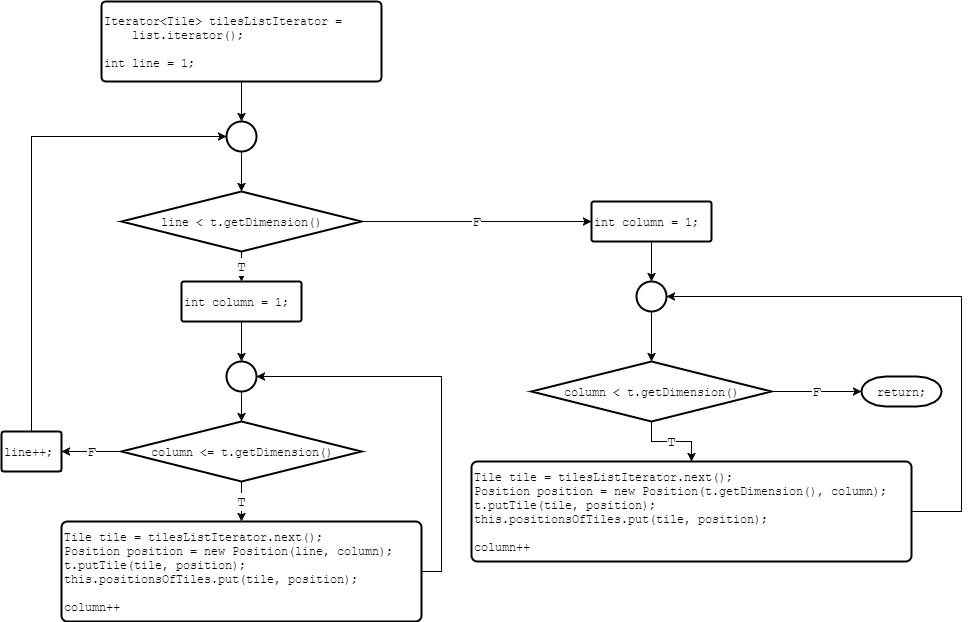

The diagram above was exported from draw.io. Its source (the exported page's mxGraphModel, read from the mxfile embedded in the PNG):
<mxGraphModel dx="786" dy="664" grid="1" gridSize="10" guides="1" tooltips="1" connect="1" arrows="1" fold="1" page="1" pageScale="1" pageWidth="826" pageHeight="1169" background="#ffffff" math="0" shadow="0">
  <root>
    <mxCell id="0" />
    <mxCell id="1" parent="0" />
    <mxCell id="13" style="edgeStyle=orthogonalEdgeStyle;rounded=0;html=1;exitX=0.5;exitY=1;exitPerimeter=0;entryX=0.5;entryY=0;entryPerimeter=0;jettySize=auto;orthogonalLoop=1;fontFamily=Courier New;" edge="1" parent="1" source="2" target="3">
      <mxGeometry relative="1" as="geometry" />
    </mxCell>
    <mxCell id="2" value="Iterator&amp;lt;Tile&amp;gt; tilesListIterator =&lt;div&gt;&amp;nbsp; &amp;nbsp; list.iterator();&lt;/div&gt;&lt;div&gt;&lt;br&gt;&lt;/div&gt;&lt;div&gt;int line = 1;&lt;/div&gt;" style="strokeWidth=2;html=1;shape=mxgraph.flowchart.process;whiteSpace=wrap;shadow=0;fontFamily=Courier New;align=left;" vertex="1" parent="1">
      <mxGeometry x="160" y="40" width="280" height="80" as="geometry" />
    </mxCell>
    <mxCell id="14" style="edgeStyle=orthogonalEdgeStyle;rounded=0;html=1;exitX=0.5;exitY=1;exitPerimeter=0;entryX=0.5;entryY=0;entryPerimeter=0;jettySize=auto;orthogonalLoop=1;fontFamily=Courier New;" edge="1" parent="1" source="3" target="7">
      <mxGeometry relative="1" as="geometry" />
    </mxCell>
    <mxCell id="3" value="" style="strokeWidth=2;html=1;shape=mxgraph.flowchart.start_2;whiteSpace=wrap;shadow=0;fontFamily=Courier New;align=left;" vertex="1" parent="1">
      <mxGeometry x="285" y="160" width="30" height="30" as="geometry" />
    </mxCell>
    <mxCell id="15" value="T" style="edgeStyle=orthogonalEdgeStyle;rounded=0;html=1;exitX=0.5;exitY=1;exitPerimeter=0;entryX=0.5;entryY=0;entryPerimeter=0;jettySize=auto;orthogonalLoop=1;fontFamily=Courier New;fontSize=15;" edge="1" parent="1" source="7" target="9">
      <mxGeometry relative="1" as="geometry" />
    </mxCell>
    <mxCell id="31" value="F" style="edgeStyle=orthogonalEdgeStyle;rounded=0;html=1;exitX=1;exitY=0.5;exitPerimeter=0;entryX=0;entryY=0.5;entryPerimeter=0;jettySize=auto;orthogonalLoop=1;fontFamily=Courier New;fontSize=15;" edge="1" parent="1" source="7" target="28">
      <mxGeometry relative="1" as="geometry" />
    </mxCell>
    <mxCell id="7" value="line &amp;lt; t.getDimension()" style="strokeWidth=2;html=1;shape=mxgraph.flowchart.decision;whiteSpace=wrap;shadow=0;fontFamily=Courier New;align=center;" vertex="1" parent="1">
      <mxGeometry x="180" y="230" width="240" height="60" as="geometry" />
    </mxCell>
    <mxCell id="17" style="edgeStyle=orthogonalEdgeStyle;rounded=0;html=1;exitX=0.5;exitY=1;exitPerimeter=0;entryX=0.5;entryY=0;entryPerimeter=0;jettySize=auto;orthogonalLoop=1;fontFamily=Courier New;" edge="1" parent="1" source="8" target="10">
      <mxGeometry relative="1" as="geometry" />
    </mxCell>
    <mxCell id="8" value="" style="strokeWidth=2;html=1;shape=mxgraph.flowchart.start_2;whiteSpace=wrap;shadow=0;fontFamily=Courier New;align=left;" vertex="1" parent="1">
      <mxGeometry x="285" y="400" width="30" height="30" as="geometry" />
    </mxCell>
    <mxCell id="16" style="edgeStyle=orthogonalEdgeStyle;rounded=0;html=1;exitX=0.5;exitY=1;exitPerimeter=0;entryX=0.5;entryY=0;entryPerimeter=0;jettySize=auto;orthogonalLoop=1;fontFamily=Courier New;" edge="1" parent="1" source="9" target="8">
      <mxGeometry relative="1" as="geometry" />
    </mxCell>
    <mxCell id="9" value="int column&lt;span&gt;&amp;nbsp;= 1;&lt;/span&gt;" style="strokeWidth=2;html=1;shape=mxgraph.flowchart.process;whiteSpace=wrap;shadow=0;fontFamily=Courier New;align=left;" vertex="1" parent="1">
      <mxGeometry x="240" y="320" width="120" height="40" as="geometry" />
    </mxCell>
    <mxCell id="18" value="T" style="edgeStyle=orthogonalEdgeStyle;rounded=0;html=1;exitX=0.5;exitY=1;exitPerimeter=0;entryX=0.5;entryY=0;entryPerimeter=0;jettySize=auto;orthogonalLoop=1;fontFamily=Courier New;fontSize=15;" edge="1" parent="1" source="10" target="11">
      <mxGeometry relative="1" as="geometry" />
    </mxCell>
    <mxCell id="25" value="F" style="edgeStyle=orthogonalEdgeStyle;rounded=0;html=1;exitX=0;exitY=0.5;exitPerimeter=0;entryX=1;entryY=0.5;entryPerimeter=0;jettySize=auto;orthogonalLoop=1;fontFamily=Courier New;fontSize=15;" edge="1" parent="1" source="10" target="22">
      <mxGeometry relative="1" as="geometry" />
    </mxCell>
    <mxCell id="10" value="column&lt;span&gt;&amp;nbsp;&amp;lt;= t.getDimension()&lt;/span&gt;" style="strokeWidth=2;html=1;shape=mxgraph.flowchart.decision;whiteSpace=wrap;shadow=0;fontFamily=Courier New;align=center;" vertex="1" parent="1">
      <mxGeometry x="180" y="460" width="240" height="60" as="geometry" />
    </mxCell>
    <mxCell id="24" style="edgeStyle=orthogonalEdgeStyle;rounded=0;html=1;exitX=1;exitY=0.5;exitPerimeter=0;entryX=1;entryY=0.5;entryPerimeter=0;jettySize=auto;orthogonalLoop=1;fontFamily=Courier New;" edge="1" parent="1" source="11" target="8">
      <mxGeometry relative="1" as="geometry" />
    </mxCell>
    <mxCell id="11" value="&lt;div&gt;Tile tile = tilesListIterator.next();&lt;/div&gt;&lt;div&gt;Position position = new Position(line, column);&lt;/div&gt;&lt;div&gt;t.putTile(tile, position);&lt;/div&gt;&lt;div&gt;this.positionsOfTiles.put(tile, position);&lt;/div&gt;&lt;div&gt;&lt;br&gt;&lt;/div&gt;&lt;div&gt;column++&lt;/div&gt;" style="strokeWidth=2;html=1;shape=mxgraph.flowchart.process;whiteSpace=wrap;shadow=0;fontFamily=Courier New;align=left;" vertex="1" parent="1">
      <mxGeometry x="120" y="560" width="360" height="100" as="geometry" />
    </mxCell>
    <mxCell id="26" style="edgeStyle=orthogonalEdgeStyle;rounded=0;html=1;exitX=0.5;exitY=0;exitPerimeter=0;entryX=0;entryY=0.5;entryPerimeter=0;jettySize=auto;orthogonalLoop=1;fontFamily=Courier New;" edge="1" parent="1" source="22" target="3">
      <mxGeometry relative="1" as="geometry" />
    </mxCell>
    <mxCell id="22" value="line++;" style="strokeWidth=2;html=1;shape=mxgraph.flowchart.process;whiteSpace=wrap;shadow=0;fontFamily=Courier New;align=left;" vertex="1" parent="1">
      <mxGeometry x="60" y="470" width="60" height="40" as="geometry" />
    </mxCell>
    <mxCell id="33" style="edgeStyle=orthogonalEdgeStyle;rounded=0;html=1;exitX=0.5;exitY=1;exitPerimeter=0;entryX=0.5;entryY=0;entryPerimeter=0;jettySize=auto;orthogonalLoop=1;fontFamily=Courier New;" edge="1" parent="1" source="27" target="29">
      <mxGeometry relative="1" as="geometry" />
    </mxCell>
    <mxCell id="27" value="" style="strokeWidth=2;html=1;shape=mxgraph.flowchart.start_2;whiteSpace=wrap;shadow=0;fontFamily=Courier New;align=left;" vertex="1" parent="1">
      <mxGeometry x="695" y="320" width="30" height="30" as="geometry" />
    </mxCell>
    <mxCell id="32" style="edgeStyle=orthogonalEdgeStyle;rounded=0;html=1;exitX=0.5;exitY=1;exitPerimeter=0;entryX=0.5;entryY=0;entryPerimeter=0;jettySize=auto;orthogonalLoop=1;fontFamily=Courier New;" edge="1" parent="1" source="28" target="27">
      <mxGeometry relative="1" as="geometry" />
    </mxCell>
    <mxCell id="28" value="int column&lt;span&gt;&amp;nbsp;= 1;&lt;/span&gt;" style="strokeWidth=2;html=1;shape=mxgraph.flowchart.process;whiteSpace=wrap;shadow=0;fontFamily=Courier New;align=left;" vertex="1" parent="1">
      <mxGeometry x="650" y="240" width="120" height="40" as="geometry" />
    </mxCell>
    <mxCell id="34" value="T" style="edgeStyle=orthogonalEdgeStyle;rounded=0;html=1;entryX=0.5;entryY=0;entryPerimeter=0;jettySize=auto;orthogonalLoop=1;fontFamily=Courier New;fontSize=15;" edge="1" parent="1" source="29" target="30">
      <mxGeometry relative="1" as="geometry" />
    </mxCell>
    <mxCell id="36" value="F" style="edgeStyle=orthogonalEdgeStyle;rounded=0;html=1;exitX=1;exitY=0.5;exitPerimeter=0;entryX=0;entryY=0.5;entryPerimeter=0;jettySize=auto;orthogonalLoop=1;fontFamily=Courier New;fontSize=15;" edge="1" parent="1" source="29" target="35">
      <mxGeometry relative="1" as="geometry" />
    </mxCell>
    <mxCell id="29" value="column&lt;span&gt;&amp;nbsp;&amp;lt; t.getDimension()&lt;/span&gt;" style="strokeWidth=2;html=1;shape=mxgraph.flowchart.decision;whiteSpace=wrap;shadow=0;fontFamily=Courier New;align=center;" vertex="1" parent="1">
      <mxGeometry x="590" y="400" width="240" height="60" as="geometry" />
    </mxCell>
    <mxCell id="38" style="edgeStyle=orthogonalEdgeStyle;rounded=0;html=1;exitX=1;exitY=0.5;exitPerimeter=0;entryX=1;entryY=0.5;entryPerimeter=0;jettySize=auto;orthogonalLoop=1;fontFamily=Courier New;fontSize=12;" edge="1" parent="1" source="30" target="27">
      <mxGeometry relative="1" as="geometry">
        <Array as="points">
          <mxPoint x="1020" y="550" />
          <mxPoint x="1020" y="335" />
        </Array>
      </mxGeometry>
    </mxCell>
    <mxCell id="30" value="&lt;div&gt;Tile tile = tilesListIterator.next();&lt;/div&gt;&lt;div&gt;Position position = new Position(t.getDimension(), column);&lt;/div&gt;&lt;div&gt;t.putTile(tile, position);&lt;/div&gt;&lt;div&gt;this.positionsOfTiles.put(tile, position);&lt;/div&gt;&lt;div&gt;&lt;br&gt;&lt;/div&gt;&lt;div&gt;column++&lt;/div&gt;" style="strokeWidth=2;html=1;shape=mxgraph.flowchart.process;whiteSpace=wrap;shadow=0;fontFamily=Courier New;align=left;" vertex="1" parent="1">
      <mxGeometry x="530" y="500" width="440" height="100" as="geometry" />
    </mxCell>
    <mxCell id="35" value="return;" style="strokeWidth=2;html=1;shape=mxgraph.flowchart.terminator;whiteSpace=wrap;shadow=0;fontFamily=Courier New;fontSize=12;align=center;" vertex="1" parent="1">
      <mxGeometry x="920" y="415" width="80" height="30" as="geometry" />
    </mxCell>
  </root>
</mxGraphModel>